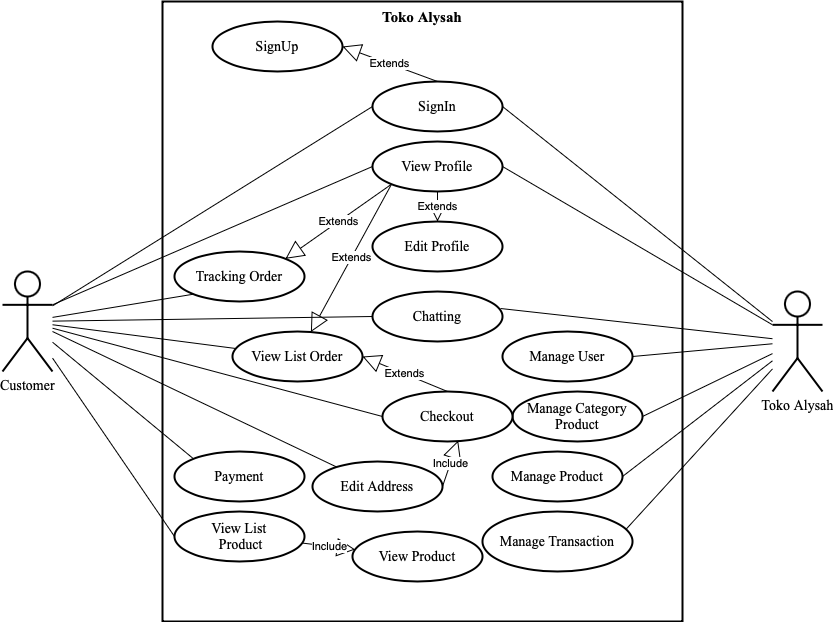

The diagram above was exported from draw.io. Its source (the exported page's mxGraphModel, read from the mxfile embedded in the PNG):
<mxGraphModel dx="1949" dy="665" grid="1" gridSize="10" guides="1" tooltips="1" connect="1" arrows="1" fold="1" page="1" pageScale="1" pageWidth="827" pageHeight="1169" math="0" shadow="0">
  <root>
    <mxCell id="0" />
    <mxCell id="1" parent="0" />
    <mxCell id="nA0VvMdCbirjE-7Sdbfg-17" value="Customer" style="shape=umlActor;verticalLabelPosition=bottom;verticalAlign=top;html=1;outlineConnect=0;fontFamily=Times New Roman;fontSize=14;strokeWidth=2;" vertex="1" parent="1">
      <mxGeometry x="-40" y="300" width="50" height="100" as="geometry" />
    </mxCell>
    <mxCell id="nA0VvMdCbirjE-7Sdbfg-18" value="" style="rounded=0;whiteSpace=wrap;html=1;fontFamily=Times New Roman;fontSize=14;strokeWidth=2;" vertex="1" parent="1">
      <mxGeometry x="120" y="30" width="520" height="620" as="geometry" />
    </mxCell>
    <mxCell id="nA0VvMdCbirjE-7Sdbfg-19" style="edgeStyle=none;rounded=0;orthogonalLoop=1;jettySize=auto;html=1;fontFamily=Times New Roman;fontSize=15;endArrow=none;endFill=0;entryX=1;entryY=0.5;entryDx=0;entryDy=0;" edge="1" parent="1" source="nA0VvMdCbirjE-7Sdbfg-20" target="nA0VvMdCbirjE-7Sdbfg-24">
      <mxGeometry relative="1" as="geometry">
        <mxPoint x="445" y="142.0000000000001" as="targetPoint" />
      </mxGeometry>
    </mxCell>
    <mxCell id="nA0VvMdCbirjE-7Sdbfg-20" value="Toko Alysah" style="shape=umlActor;verticalLabelPosition=bottom;verticalAlign=top;html=1;outlineConnect=0;fontFamily=Times New Roman;fontSize=14;strokeWidth=2;" vertex="1" parent="1">
      <mxGeometry x="730" y="320" width="50" height="100" as="geometry" />
    </mxCell>
    <mxCell id="nA0VvMdCbirjE-7Sdbfg-22" value="Chatting" style="ellipse;whiteSpace=wrap;html=1;fontFamily=Times New Roman;fontSize=14;strokeWidth=2;" vertex="1" parent="1">
      <mxGeometry x="330" y="320" width="130" height="50" as="geometry" />
    </mxCell>
    <mxCell id="nA0VvMdCbirjE-7Sdbfg-24" value="SignIn" style="ellipse;whiteSpace=wrap;html=1;fontFamily=Times New Roman;fontSize=14;strokeWidth=2;" vertex="1" parent="1">
      <mxGeometry x="330" y="110" width="130" height="50" as="geometry" />
    </mxCell>
    <mxCell id="nA0VvMdCbirjE-7Sdbfg-26" value="Manage Product" style="ellipse;whiteSpace=wrap;html=1;fontFamily=Times New Roman;fontSize=14;strokeWidth=2;" vertex="1" parent="1">
      <mxGeometry x="450" y="480" width="130" height="50" as="geometry" />
    </mxCell>
    <mxCell id="nA0VvMdCbirjE-7Sdbfg-27" value="Manage Transaction" style="ellipse;whiteSpace=wrap;html=1;fontFamily=Times New Roman;fontSize=14;strokeWidth=2;" vertex="1" parent="1">
      <mxGeometry x="440" y="540" width="150" height="60" as="geometry" />
    </mxCell>
    <mxCell id="nA0VvMdCbirjE-7Sdbfg-29" value="Tracking Order" style="ellipse;whiteSpace=wrap;html=1;fontFamily=Times New Roman;fontSize=14;strokeWidth=2;" vertex="1" parent="1">
      <mxGeometry x="132" y="280" width="130" height="50" as="geometry" />
    </mxCell>
    <mxCell id="nA0VvMdCbirjE-7Sdbfg-30" value="&lt;b&gt;&lt;font style=&quot;font-size: 15px;&quot;&gt;Toko Alysah&lt;/font&gt;&lt;/b&gt;" style="text;html=1;strokeColor=none;fillColor=none;align=center;verticalAlign=middle;whiteSpace=wrap;rounded=0;fontFamily=Times New Roman;fontSize=14;" vertex="1" parent="1">
      <mxGeometry x="262" y="30" width="236" height="30" as="geometry" />
    </mxCell>
    <mxCell id="nA0VvMdCbirjE-7Sdbfg-31" style="edgeStyle=none;rounded=0;orthogonalLoop=1;jettySize=auto;html=1;fontFamily=Times New Roman;fontSize=15;endArrow=none;endFill=0;entryX=0;entryY=0.5;entryDx=0;entryDy=0;" edge="1" parent="1" source="nA0VvMdCbirjE-7Sdbfg-17" target="nA0VvMdCbirjE-7Sdbfg-24">
      <mxGeometry relative="1" as="geometry">
        <mxPoint x="316.0400000000002" y="145" as="targetPoint" />
        <Array as="points" />
      </mxGeometry>
    </mxCell>
    <mxCell id="nA0VvMdCbirjE-7Sdbfg-34" style="edgeStyle=none;rounded=0;orthogonalLoop=1;jettySize=auto;html=1;entryX=0;entryY=0.5;entryDx=0;entryDy=0;fontFamily=Times New Roman;fontSize=15;endArrow=none;endFill=0;" edge="1" parent="1" source="nA0VvMdCbirjE-7Sdbfg-17" target="nA0VvMdCbirjE-7Sdbfg-22">
      <mxGeometry relative="1" as="geometry" />
    </mxCell>
    <mxCell id="nA0VvMdCbirjE-7Sdbfg-35" style="edgeStyle=none;rounded=0;orthogonalLoop=1;jettySize=auto;html=1;entryX=0.985;entryY=0.34;entryDx=0;entryDy=0;entryPerimeter=0;fontFamily=Times New Roman;fontSize=15;endArrow=none;endFill=0;" edge="1" parent="1" source="nA0VvMdCbirjE-7Sdbfg-20" target="nA0VvMdCbirjE-7Sdbfg-22">
      <mxGeometry relative="1" as="geometry" />
    </mxCell>
    <mxCell id="nA0VvMdCbirjE-7Sdbfg-37" style="edgeStyle=none;rounded=0;orthogonalLoop=1;jettySize=auto;html=1;entryX=1;entryY=0.5;entryDx=0;entryDy=0;fontFamily=Times New Roman;fontSize=15;endArrow=none;endFill=0;" edge="1" parent="1" source="nA0VvMdCbirjE-7Sdbfg-20" target="nA0VvMdCbirjE-7Sdbfg-26">
      <mxGeometry relative="1" as="geometry" />
    </mxCell>
    <mxCell id="nA0VvMdCbirjE-7Sdbfg-38" style="edgeStyle=none;rounded=0;orthogonalLoop=1;jettySize=auto;html=1;entryX=0.956;entryY=0.299;entryDx=0;entryDy=0;fontFamily=Times New Roman;fontSize=15;endArrow=none;endFill=0;entryPerimeter=0;" edge="1" parent="1" source="nA0VvMdCbirjE-7Sdbfg-20" target="nA0VvMdCbirjE-7Sdbfg-27">
      <mxGeometry relative="1" as="geometry" />
    </mxCell>
    <mxCell id="ir-Z67RQYDYm6h9yEkea-1" value="SignUp" style="ellipse;whiteSpace=wrap;html=1;fontFamily=Times New Roman;fontSize=14;strokeWidth=2;" vertex="1" parent="1">
      <mxGeometry x="170" y="50" width="130" height="50" as="geometry" />
    </mxCell>
    <mxCell id="ir-Z67RQYDYm6h9yEkea-2" value="Extends" style="endArrow=block;endSize=16;endFill=0;html=1;rounded=0;exitX=0.5;exitY=0;exitDx=0;exitDy=0;entryX=1;entryY=0.5;entryDx=0;entryDy=0;" edge="1" parent="1" source="nA0VvMdCbirjE-7Sdbfg-24" target="ir-Z67RQYDYm6h9yEkea-1">
      <mxGeometry width="160" relative="1" as="geometry">
        <mxPoint x="300" y="350" as="sourcePoint" />
        <mxPoint x="460" y="350" as="targetPoint" />
      </mxGeometry>
    </mxCell>
    <mxCell id="ir-Z67RQYDYm6h9yEkea-4" value="View Profile" style="ellipse;whiteSpace=wrap;html=1;fontFamily=Times New Roman;fontSize=14;strokeWidth=2;" vertex="1" parent="1">
      <mxGeometry x="330" y="170" width="130" height="50" as="geometry" />
    </mxCell>
    <mxCell id="ir-Z67RQYDYm6h9yEkea-7" value="Manage Category Product" style="ellipse;whiteSpace=wrap;html=1;fontFamily=Times New Roman;fontSize=14;strokeWidth=2;" vertex="1" parent="1">
      <mxGeometry x="470" y="420" width="130" height="50" as="geometry" />
    </mxCell>
    <mxCell id="ir-Z67RQYDYm6h9yEkea-8" style="edgeStyle=none;rounded=0;orthogonalLoop=1;jettySize=auto;html=1;entryX=1;entryY=0.5;entryDx=0;entryDy=0;fontFamily=Times New Roman;fontSize=15;endArrow=none;endFill=0;" edge="1" parent="1" source="nA0VvMdCbirjE-7Sdbfg-20" target="ir-Z67RQYDYm6h9yEkea-7">
      <mxGeometry relative="1" as="geometry">
        <mxPoint x="670" y="391.36363636363626" as="sourcePoint" />
        <mxPoint x="574" y="435" as="targetPoint" />
      </mxGeometry>
    </mxCell>
    <mxCell id="ir-Z67RQYDYm6h9yEkea-9" style="edgeStyle=none;shape=connector;rounded=0;orthogonalLoop=1;jettySize=auto;html=1;entryX=0;entryY=1;entryDx=0;entryDy=0;labelBackgroundColor=default;fontFamily=Times New Roman;fontSize=15;fontColor=default;endArrow=none;endFill=0;strokeColor=default;" edge="1" parent="1" source="nA0VvMdCbirjE-7Sdbfg-17" target="nA0VvMdCbirjE-7Sdbfg-29">
      <mxGeometry relative="1" as="geometry">
        <mxPoint x="99.99999999999977" y="388.5871888837992" as="sourcePoint" />
        <mxPoint x="205.98000000000002" y="424.99" as="targetPoint" />
      </mxGeometry>
    </mxCell>
    <mxCell id="ir-Z67RQYDYm6h9yEkea-10" value="View List Order" style="ellipse;whiteSpace=wrap;html=1;fontFamily=Times New Roman;fontSize=14;strokeWidth=2;" vertex="1" parent="1">
      <mxGeometry x="190" y="360" width="130" height="50" as="geometry" />
    </mxCell>
    <mxCell id="ir-Z67RQYDYm6h9yEkea-11" value="View List&lt;br&gt;&amp;nbsp;Product" style="ellipse;whiteSpace=wrap;html=1;fontFamily=Times New Roman;fontSize=14;strokeWidth=2;" vertex="1" parent="1">
      <mxGeometry x="132" y="540" width="130" height="50" as="geometry" />
    </mxCell>
    <mxCell id="ir-Z67RQYDYm6h9yEkea-12" value="View Product" style="ellipse;whiteSpace=wrap;html=1;fontFamily=Times New Roman;fontSize=14;strokeWidth=2;" vertex="1" parent="1">
      <mxGeometry x="310" y="560" width="130" height="50" as="geometry" />
    </mxCell>
    <mxCell id="ir-Z67RQYDYm6h9yEkea-13" value="Include" style="endArrow=block;endSize=16;endFill=0;html=1;rounded=0;" edge="1" parent="1" source="ir-Z67RQYDYm6h9yEkea-11" target="ir-Z67RQYDYm6h9yEkea-12">
      <mxGeometry width="160" relative="1" as="geometry">
        <mxPoint x="300" y="350" as="sourcePoint" />
        <mxPoint x="460" y="350" as="targetPoint" />
      </mxGeometry>
    </mxCell>
    <mxCell id="ir-Z67RQYDYm6h9yEkea-14" style="edgeStyle=none;shape=connector;rounded=0;orthogonalLoop=1;jettySize=auto;html=1;entryX=0;entryY=0.5;entryDx=0;entryDy=0;labelBackgroundColor=default;fontFamily=Times New Roman;fontSize=15;fontColor=default;endArrow=none;endFill=0;strokeColor=default;" edge="1" parent="1" source="nA0VvMdCbirjE-7Sdbfg-17" target="ir-Z67RQYDYm6h9yEkea-11">
      <mxGeometry relative="1" as="geometry">
        <mxPoint x="97.54901960784309" y="430" as="sourcePoint" />
        <mxPoint x="190" y="635" as="targetPoint" />
      </mxGeometry>
    </mxCell>
    <mxCell id="ir-Z67RQYDYm6h9yEkea-15" style="edgeStyle=none;shape=connector;rounded=0;orthogonalLoop=1;jettySize=auto;html=1;labelBackgroundColor=default;fontFamily=Times New Roman;fontSize=15;fontColor=default;endArrow=none;endFill=0;strokeColor=default;" edge="1" parent="1" source="nA0VvMdCbirjE-7Sdbfg-17" target="ir-Z67RQYDYm6h9yEkea-10">
      <mxGeometry relative="1" as="geometry">
        <mxPoint x="90" y="400" as="sourcePoint" />
        <mxPoint x="190" y="635" as="targetPoint" />
      </mxGeometry>
    </mxCell>
    <mxCell id="ir-Z67RQYDYm6h9yEkea-16" value="Checkout" style="ellipse;whiteSpace=wrap;html=1;fontFamily=Times New Roman;fontSize=14;strokeWidth=2;" vertex="1" parent="1">
      <mxGeometry x="340" y="420" width="130" height="50" as="geometry" />
    </mxCell>
    <mxCell id="ir-Z67RQYDYm6h9yEkea-17" style="edgeStyle=none;shape=connector;rounded=0;orthogonalLoop=1;jettySize=auto;html=1;labelBackgroundColor=default;fontFamily=Times New Roman;fontSize=15;fontColor=default;endArrow=none;endFill=0;strokeColor=default;entryX=0;entryY=0.5;entryDx=0;entryDy=0;" edge="1" parent="1" source="nA0VvMdCbirjE-7Sdbfg-17" target="ir-Z67RQYDYm6h9yEkea-16">
      <mxGeometry relative="1" as="geometry">
        <mxPoint x="100" y="410" as="sourcePoint" />
        <mxPoint x="192.9724810007442" y="473.2454587929583" as="targetPoint" />
      </mxGeometry>
    </mxCell>
    <mxCell id="ir-Z67RQYDYm6h9yEkea-18" value="Extends" style="endArrow=block;endSize=16;endFill=0;html=1;rounded=0;exitX=0.5;exitY=0;exitDx=0;exitDy=0;entryX=1;entryY=0.5;entryDx=0;entryDy=0;" edge="1" parent="1" source="ir-Z67RQYDYm6h9yEkea-16" target="ir-Z67RQYDYm6h9yEkea-10">
      <mxGeometry width="160" relative="1" as="geometry">
        <mxPoint x="405" y="120" as="sourcePoint" />
        <mxPoint x="309.99999999999363" y="85" as="targetPoint" />
      </mxGeometry>
    </mxCell>
    <mxCell id="ir-Z67RQYDYm6h9yEkea-19" value="Manage User" style="ellipse;whiteSpace=wrap;html=1;fontFamily=Times New Roman;fontSize=14;strokeWidth=2;" vertex="1" parent="1">
      <mxGeometry x="460" y="360" width="130" height="50" as="geometry" />
    </mxCell>
    <mxCell id="ir-Z67RQYDYm6h9yEkea-20" style="edgeStyle=none;rounded=0;orthogonalLoop=1;jettySize=auto;html=1;entryX=1;entryY=0.5;entryDx=0;entryDy=0;fontFamily=Times New Roman;fontSize=15;endArrow=none;endFill=0;" edge="1" parent="1" source="nA0VvMdCbirjE-7Sdbfg-20" target="ir-Z67RQYDYm6h9yEkea-19">
      <mxGeometry relative="1" as="geometry">
        <mxPoint x="740" y="380.77639751552806" as="sourcePoint" />
        <mxPoint x="603.9999999999995" y="385" as="targetPoint" />
      </mxGeometry>
    </mxCell>
    <mxCell id="ir-Z67RQYDYm6h9yEkea-21" value="Edit Profile" style="ellipse;whiteSpace=wrap;html=1;fontFamily=Times New Roman;fontSize=14;strokeWidth=2;" vertex="1" parent="1">
      <mxGeometry x="330" y="250" width="130" height="50" as="geometry" />
    </mxCell>
    <mxCell id="ir-Z67RQYDYm6h9yEkea-22" style="edgeStyle=none;rounded=0;orthogonalLoop=1;jettySize=auto;html=1;fontFamily=Times New Roman;fontSize=15;endArrow=none;endFill=0;entryX=0;entryY=0.5;entryDx=0;entryDy=0;exitX=1;exitY=0.3333333333333333;exitDx=0;exitDy=0;exitPerimeter=0;" edge="1" parent="1" source="nA0VvMdCbirjE-7Sdbfg-17" target="ir-Z67RQYDYm6h9yEkea-4">
      <mxGeometry relative="1" as="geometry">
        <mxPoint x="340.0000000000059" y="205" as="targetPoint" />
        <Array as="points" />
        <mxPoint x="20" y="343.33333333333337" as="sourcePoint" />
      </mxGeometry>
    </mxCell>
    <mxCell id="ir-Z67RQYDYm6h9yEkea-23" style="edgeStyle=none;rounded=0;orthogonalLoop=1;jettySize=auto;html=1;entryX=1;entryY=0.5;entryDx=0;entryDy=0;fontFamily=Times New Roman;fontSize=15;endArrow=none;endFill=0;exitX=0;exitY=0.3333333333333333;exitDx=0;exitDy=0;exitPerimeter=0;" edge="1" parent="1" source="nA0VvMdCbirjE-7Sdbfg-20" target="ir-Z67RQYDYm6h9yEkea-4">
      <mxGeometry relative="1" as="geometry">
        <mxPoint x="740" y="376.37986192961785" as="sourcePoint" />
        <mxPoint x="468.0499999999997" y="337.0000000000001" as="targetPoint" />
      </mxGeometry>
    </mxCell>
    <mxCell id="ir-Z67RQYDYm6h9yEkea-24" value="Extends" style="endArrow=block;endSize=16;endFill=0;html=1;rounded=0;" edge="1" parent="1" source="ir-Z67RQYDYm6h9yEkea-4" target="ir-Z67RQYDYm6h9yEkea-21">
      <mxGeometry width="160" relative="1" as="geometry">
        <mxPoint x="405" y="120" as="sourcePoint" />
        <mxPoint x="309.99999999999363" y="85" as="targetPoint" />
      </mxGeometry>
    </mxCell>
    <mxCell id="ir-Z67RQYDYm6h9yEkea-25" value="Extends" style="endArrow=block;endSize=16;endFill=0;html=1;rounded=0;exitX=0;exitY=1;exitDx=0;exitDy=0;" edge="1" parent="1" source="ir-Z67RQYDYm6h9yEkea-4" target="ir-Z67RQYDYm6h9yEkea-10">
      <mxGeometry width="160" relative="1" as="geometry">
        <mxPoint x="429.17373335918865" y="228.2067840248211" as="sourcePoint" />
        <mxPoint x="464.7772783155824" y="261.8007735980224" as="targetPoint" />
      </mxGeometry>
    </mxCell>
    <mxCell id="ir-Z67RQYDYm6h9yEkea-26" value="Extends" style="endArrow=block;endSize=16;endFill=0;html=1;rounded=0;exitX=0;exitY=1;exitDx=0;exitDy=0;entryX=1;entryY=0;entryDx=0;entryDy=0;" edge="1" parent="1" source="ir-Z67RQYDYm6h9yEkea-4" target="nA0VvMdCbirjE-7Sdbfg-29">
      <mxGeometry width="160" relative="1" as="geometry">
        <mxPoint x="358.8706221303087" y="222.6130351866094" as="sourcePoint" />
        <mxPoint x="230.66209247321558" y="420.73659444723125" as="targetPoint" />
      </mxGeometry>
    </mxCell>
    <mxCell id="ir-Z67RQYDYm6h9yEkea-27" value="Payment" style="ellipse;whiteSpace=wrap;html=1;fontFamily=Times New Roman;fontSize=14;strokeWidth=2;" vertex="1" parent="1">
      <mxGeometry x="132" y="480" width="130" height="50" as="geometry" />
    </mxCell>
    <mxCell id="ir-Z67RQYDYm6h9yEkea-28" style="edgeStyle=none;shape=connector;rounded=0;orthogonalLoop=1;jettySize=auto;html=1;labelBackgroundColor=default;fontFamily=Times New Roman;fontSize=15;fontColor=default;endArrow=none;endFill=0;strokeColor=default;entryX=0;entryY=0;entryDx=0;entryDy=0;" edge="1" parent="1" source="nA0VvMdCbirjE-7Sdbfg-17" target="ir-Z67RQYDYm6h9yEkea-27">
      <mxGeometry relative="1" as="geometry">
        <mxPoint x="20" y="368.5820895522387" as="sourcePoint" />
        <mxPoint x="330.0000000000059" y="475" as="targetPoint" />
      </mxGeometry>
    </mxCell>
    <mxCell id="ZxNkdAXxlgHFXaboshfg-1" value="Edit Address" style="ellipse;whiteSpace=wrap;html=1;fontFamily=Times New Roman;fontSize=14;strokeWidth=2;" vertex="1" parent="1">
      <mxGeometry x="270" y="490" width="130" height="50" as="geometry" />
    </mxCell>
    <mxCell id="ZxNkdAXxlgHFXaboshfg-2" style="edgeStyle=none;shape=connector;rounded=0;orthogonalLoop=1;jettySize=auto;html=1;labelBackgroundColor=default;fontFamily=Times New Roman;fontSize=15;fontColor=default;endArrow=none;endFill=0;strokeColor=default;" edge="1" parent="1" target="ZxNkdAXxlgHFXaboshfg-1">
      <mxGeometry relative="1" as="geometry">
        <mxPoint x="10" y="360" as="sourcePoint" />
        <mxPoint x="160.87062213031777" y="497.3869648133941" as="targetPoint" />
      </mxGeometry>
    </mxCell>
    <mxCell id="ZxNkdAXxlgHFXaboshfg-3" value="Include" style="endArrow=block;endSize=16;endFill=0;html=1;rounded=0;entryX=0.582;entryY=0.982;entryDx=0;entryDy=0;entryPerimeter=0;exitX=1;exitY=0.5;exitDx=0;exitDy=0;" edge="1" parent="1" source="ZxNkdAXxlgHFXaboshfg-1" target="ir-Z67RQYDYm6h9yEkea-16">
      <mxGeometry width="160" relative="1" as="geometry">
        <mxPoint x="335" y="490" as="sourcePoint" />
        <mxPoint x="329.99999999999363" y="395" as="targetPoint" />
      </mxGeometry>
    </mxCell>
  </root>
</mxGraphModel>